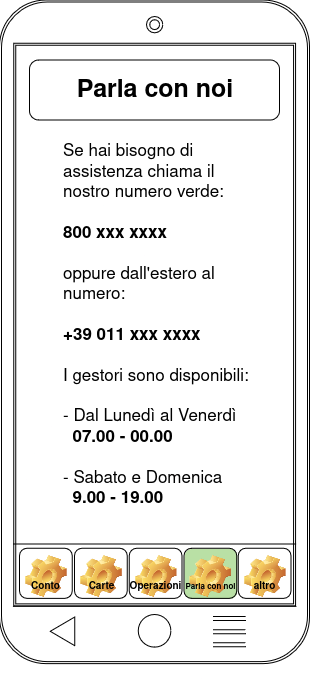

The diagram above was exported from draw.io. Its source (the exported page's mxGraphModel, read from the mxfile embedded in the PNG):
<mxGraphModel dx="1363" dy="739" grid="1" gridSize="10" guides="1" tooltips="1" connect="1" arrows="1" fold="1" page="1" pageScale="1" pageWidth="827" pageHeight="1169" math="0" shadow="0">
  <root>
    <mxCell id="0" />
    <mxCell id="1" parent="0" />
    <mxCell id="uZdNsxEdNJPpk_y_h7o7-1" value="" style="group;fillColor=#FFFFFF;container=0;" vertex="1" connectable="0" parent="1">
      <mxGeometry x="39" y="40" width="310" height="680" as="geometry" />
    </mxCell>
    <mxCell id="uZdNsxEdNJPpk_y_h7o7-27" value="" style="triangle;whiteSpace=wrap;html=1;" vertex="1" parent="1">
      <mxGeometry x="309" y="162" height="20" as="geometry" />
    </mxCell>
    <mxCell id="uZdNsxEdNJPpk_y_h7o7-2" value="" style="group" vertex="1" connectable="0" parent="1">
      <mxGeometry x="38.54" y="40" width="310" height="680" as="geometry" />
    </mxCell>
    <mxCell id="uZdNsxEdNJPpk_y_h7o7-3" value="" style="shape=ext;double=1;rounded=1;whiteSpace=wrap;html=1;" vertex="1" parent="uZdNsxEdNJPpk_y_h7o7-2">
      <mxGeometry width="310.00000000000006" height="663.6144578313255" as="geometry" />
    </mxCell>
    <mxCell id="uZdNsxEdNJPpk_y_h7o7-4" value="" style="shape=ext;double=1;rounded=0;whiteSpace=wrap;html=1;" vertex="1" parent="uZdNsxEdNJPpk_y_h7o7-2">
      <mxGeometry x="14.090909090909088" y="43.27920377160818" width="281.81818181818176" height="562.6296490309063" as="geometry" />
    </mxCell>
    <mxCell id="uZdNsxEdNJPpk_y_h7o7-5" value="" style="shape=partialRectangle;whiteSpace=wrap;html=1;left=0;right=0;fillColor=none;" vertex="1" parent="uZdNsxEdNJPpk_y_h7o7-2">
      <mxGeometry x="14.096842105263159" y="543.9426506024096" width="281.8226315789473" height="62.32240963855421" as="geometry" />
    </mxCell>
    <mxCell id="uZdNsxEdNJPpk_y_h7o7-6" value="Conto" style="label;whiteSpace=wrap;html=1;align=center;verticalAlign=bottom;spacingLeft=0;spacingBottom=4;imageAlign=center;imageVerticalAlign=top;image=img/clipart/Gear_128x128.png;fontSize=10;fillColor=#FFFFFF;fontColor=#000000;" vertex="1" parent="uZdNsxEdNJPpk_y_h7o7-2">
      <mxGeometry x="19.84815789473684" y="548.2028915662651" width="52.7571052631579" height="50.13975903614458" as="geometry" />
    </mxCell>
    <mxCell id="uZdNsxEdNJPpk_y_h7o7-7" value="&lt;font style=&quot;font-size: 8px;&quot;&gt;Parla con noi&lt;/font&gt;" style="label;whiteSpace=wrap;html=1;align=center;verticalAlign=bottom;spacingLeft=0;spacingBottom=4;imageAlign=center;imageVerticalAlign=top;image=img/clipart/Gear_128x128.png;fontSize=10;fillColor=#B9E0A5;" vertex="1" parent="uZdNsxEdNJPpk_y_h7o7-2">
      <mxGeometry x="184.36842105263156" y="548.2028915662651" width="52.7571052631579" height="50.13975903614458" as="geometry" />
    </mxCell>
    <mxCell id="uZdNsxEdNJPpk_y_h7o7-8" value="altro" style="label;whiteSpace=wrap;html=1;align=center;verticalAlign=bottom;spacingLeft=0;spacingBottom=4;imageAlign=center;imageVerticalAlign=top;image=img/clipart/Gear_128x128.png;fontSize=10;" vertex="1" parent="uZdNsxEdNJPpk_y_h7o7-2">
      <mxGeometry x="238.75710526315785" y="548.2028915662651" width="52.7571052631579" height="50.13975903614458" as="geometry" />
    </mxCell>
    <mxCell id="uZdNsxEdNJPpk_y_h7o7-9" value="" style="ellipse;shape=doubleEllipse;whiteSpace=wrap;html=1;aspect=fixed;" vertex="1" parent="uZdNsxEdNJPpk_y_h7o7-2">
      <mxGeometry x="146.8421052631579" y="16.385542168674696" width="16.31578947368421" height="16.31578947368421" as="geometry" />
    </mxCell>
    <mxCell id="uZdNsxEdNJPpk_y_h7o7-10" value="" style="ellipse;whiteSpace=wrap;html=1;aspect=fixed;" vertex="1" parent="uZdNsxEdNJPpk_y_h7o7-2">
      <mxGeometry x="138.69236842105263" y="614.4578313253012" width="32.63157894736842" height="32.63157894736842" as="geometry" />
    </mxCell>
    <mxCell id="uZdNsxEdNJPpk_y_h7o7-11" value="" style="triangle;whiteSpace=wrap;html=1;rotation=-180;" vertex="1" parent="uZdNsxEdNJPpk_y_h7o7-2">
      <mxGeometry x="50.578947368421055" y="616.9156626506024" width="24.473684210526315" height="28.67469879518072" as="geometry" />
    </mxCell>
    <mxCell id="2dfWVEpuCG2FJdPO1SQ6-1" value="&lt;div align=&quot;left&quot; style=&quot;font-size: 17px;&quot;&gt;&lt;font style=&quot;font-size: 17px;&quot;&gt;Se hai bisogno di assistenza chiama il nostro numero verde:&lt;br&gt;&lt;br&gt;&lt;b&gt;&lt;font style=&quot;font-size: 17px;&quot;&gt;800 xxx xxxx &lt;br&gt;&lt;/font&gt;&lt;/b&gt;&lt;/font&gt;&lt;/div&gt;&lt;div align=&quot;left&quot; style=&quot;font-size: 17px;&quot;&gt;&lt;b&gt;&lt;font style=&quot;font-size: 17px;&quot;&gt;&lt;br&gt;&lt;/font&gt;&lt;/b&gt;&lt;/div&gt;&lt;div align=&quot;left&quot; style=&quot;font-size: 17px;&quot;&gt;&lt;font style=&quot;font-size: 17px;&quot;&gt;oppure dall'estero al numero: &lt;br&gt;&lt;/font&gt;&lt;/div&gt;&lt;div align=&quot;left&quot; style=&quot;font-size: 17px;&quot;&gt;&lt;font style=&quot;font-size: 17px;&quot;&gt;&lt;br&gt;&lt;/font&gt;&lt;/div&gt;&lt;div align=&quot;left&quot; style=&quot;font-size: 17px;&quot;&gt;&lt;b&gt;&lt;font style=&quot;font-size: 17px;&quot;&gt;+39 011 xxx xxxx&lt;/font&gt;&lt;/b&gt;&lt;/div&gt;&lt;div align=&quot;left&quot; style=&quot;font-size: 17px;&quot;&gt;&lt;b&gt;&lt;font style=&quot;font-size: 17px;&quot;&gt;&lt;br&gt;&lt;/font&gt;&lt;/b&gt;&lt;/div&gt;&lt;div align=&quot;left&quot; style=&quot;font-size: 17px;&quot;&gt;&lt;font style=&quot;font-size: 17px;&quot;&gt;I gestori sono disponibili: &lt;br&gt;&lt;/font&gt;&lt;/div&gt;&lt;div align=&quot;left&quot; style=&quot;font-size: 17px;&quot;&gt;&lt;font style=&quot;font-size: 17px;&quot;&gt;&lt;br&gt;&lt;/font&gt;&lt;/div&gt;&lt;div align=&quot;left&quot; style=&quot;font-size: 17px;&quot;&gt;&lt;font style=&quot;font-size: 17px;&quot;&gt;- Dal Lunedì al Venerdì &lt;br&gt;&lt;/font&gt;&lt;/div&gt;&lt;div align=&quot;left&quot; style=&quot;font-size: 17px;&quot;&gt;&lt;font style=&quot;font-size: 17px;&quot;&gt;&lt;b&gt;&amp;nbsp; 07.00 - 00.00&lt;/b&gt;&lt;/font&gt;&lt;/div&gt;&lt;div align=&quot;left&quot; style=&quot;font-size: 17px;&quot;&gt;&lt;font style=&quot;font-size: 17px;&quot;&gt;&lt;br&gt;&lt;/font&gt;&lt;/div&gt;&lt;div align=&quot;left&quot; style=&quot;font-size: 17px;&quot;&gt;&lt;font style=&quot;font-size: 17px;&quot;&gt;- Sabato e Domenica&lt;/font&gt;&lt;/div&gt;&lt;div align=&quot;left&quot; style=&quot;font-size: 17px;&quot;&gt;&lt;font style=&quot;font-size: 17px;&quot;&gt;&lt;b&gt;&amp;nbsp; 9.00 - 19.00&lt;br&gt;&lt;/b&gt;&lt;/font&gt;&lt;/div&gt;" style="text;html=1;align=left;verticalAlign=middle;whiteSpace=wrap;rounded=0;" vertex="1" parent="uZdNsxEdNJPpk_y_h7o7-2">
      <mxGeometry x="61" y="140" width="195" height="370" as="geometry" />
    </mxCell>
    <mxCell id="2dfWVEpuCG2FJdPO1SQ6-2" value="&lt;b&gt;&lt;font style=&quot;font-size: 25px;&quot;&gt;Parla con noi&lt;br&gt;&lt;/font&gt;&lt;/b&gt;" style="rounded=1;whiteSpace=wrap;html=1;" vertex="1" parent="uZdNsxEdNJPpk_y_h7o7-2">
      <mxGeometry x="30" y="60" width="250" height="60" as="geometry" />
    </mxCell>
    <mxCell id="uZdNsxEdNJPpk_y_h7o7-21" value="&lt;font style=&quot;font-size: 10px;&quot;&gt;Carte&lt;/font&gt;" style="label;whiteSpace=wrap;html=1;align=center;verticalAlign=bottom;spacingLeft=0;spacingBottom=4;imageAlign=center;imageVerticalAlign=top;image=img/clipart/Gear_128x128.png;fontSize=10;fillColor=#ffffff;" vertex="1" parent="1">
      <mxGeometry x="113.50605263157888" y="588.2028915662651" width="52.7571052631579" height="50.13975903614458" as="geometry" />
    </mxCell>
    <mxCell id="uZdNsxEdNJPpk_y_h7o7-22" value="Operazioni" style="label;whiteSpace=wrap;html=1;align=center;verticalAlign=bottom;spacingLeft=0;spacingBottom=4;imageAlign=center;imageVerticalAlign=top;image=img/clipart/Gear_128x128.png;fontSize=10;" vertex="1" parent="1">
      <mxGeometry x="168.163947368421" y="588.2028915662651" width="52.7571052631579" height="50.13975903614458" as="geometry" />
    </mxCell>
    <mxCell id="uZdNsxEdNJPpk_y_h7o7-23" value="" style="group" vertex="1" connectable="0" parent="1">
      <mxGeometry x="251.92105263157893" y="658.5542168674699" width="32.63157894736842" height="26.216867469879517" as="geometry" />
    </mxCell>
    <mxCell id="uZdNsxEdNJPpk_y_h7o7-24" value="" style="shape=link;html=1;rounded=0;" edge="1" parent="uZdNsxEdNJPpk_y_h7o7-23">
      <mxGeometry width="100" relative="1" as="geometry">
        <mxPoint as="sourcePoint" />
        <mxPoint x="32.63157894736842" as="targetPoint" />
      </mxGeometry>
    </mxCell>
    <mxCell id="uZdNsxEdNJPpk_y_h7o7-25" value="" style="shape=link;html=1;rounded=0;" edge="1" parent="uZdNsxEdNJPpk_y_h7o7-23">
      <mxGeometry width="100" relative="1" as="geometry">
        <mxPoint y="13.108433734939759" as="sourcePoint" />
        <mxPoint x="32.63157894736842" y="13.108433734939759" as="targetPoint" />
      </mxGeometry>
    </mxCell>
    <mxCell id="uZdNsxEdNJPpk_y_h7o7-26" value="" style="shape=link;html=1;rounded=0;" edge="1" parent="uZdNsxEdNJPpk_y_h7o7-23">
      <mxGeometry width="100" relative="1" as="geometry">
        <mxPoint y="26.216867469879517" as="sourcePoint" />
        <mxPoint x="32.63157894736842" y="26.216867469879517" as="targetPoint" />
      </mxGeometry>
    </mxCell>
  </root>
</mxGraphModel>